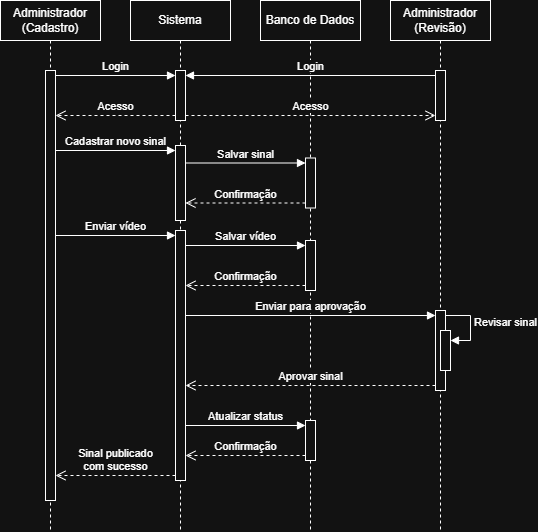

The diagram above was exported from draw.io. Its source (the exported page's mxGraphModel, read from the mxfile embedded in the PNG):
<mxGraphModel dx="1288" dy="828" grid="1" gridSize="10" guides="1" tooltips="1" connect="1" arrows="1" fold="1" page="1" pageScale="1" pageWidth="827" pageHeight="1169" math="0" shadow="0">
  <root>
    <mxCell id="0" />
    <mxCell id="1" parent="0" />
    <mxCell id="qbBWr1Xm0Vn24YsX1ZX3-4" parent="1" style="shape=umlLifeline;perimeter=lifelinePerimeter;whiteSpace=wrap;html=1;container=1;dropTarget=0;collapsible=0;recursiveResize=0;outlineConnect=0;portConstraint=eastwest;newEdgeStyle={&quot;curved&quot;:0,&quot;rounded&quot;:0};" value="Administrador (Cadastro)" vertex="1">
      <mxGeometry height="530" width="100" x="170" y="30" as="geometry" />
    </mxCell>
    <mxCell id="qbBWr1Xm0Vn24YsX1ZX3-5" parent="qbBWr1Xm0Vn24YsX1ZX3-4" style="html=1;points=[[0,0,0,0,5],[0,1,0,0,-5],[1,0,0,0,5],[1,1,0,0,-5]];perimeter=orthogonalPerimeter;outlineConnect=0;targetShapes=umlLifeline;portConstraint=eastwest;newEdgeStyle={&quot;curved&quot;:0,&quot;rounded&quot;:0};" value="" vertex="1">
      <mxGeometry height="430" width="10" x="45" y="70" as="geometry" />
    </mxCell>
    <mxCell id="qbBWr1Xm0Vn24YsX1ZX3-7" parent="1" style="shape=umlLifeline;perimeter=lifelinePerimeter;whiteSpace=wrap;html=1;container=1;dropTarget=0;collapsible=0;recursiveResize=0;outlineConnect=0;portConstraint=eastwest;newEdgeStyle={&quot;curved&quot;:0,&quot;rounded&quot;:0};" value="Administrador (Revisão)" vertex="1">
      <mxGeometry height="530" width="100" x="560" y="30" as="geometry" />
    </mxCell>
    <mxCell id="Q0ixpCGVh-coyZ4jjZCQ-1" parent="qbBWr1Xm0Vn24YsX1ZX3-7" style="html=1;points=[[0,0,0,0,5],[0,1,0,0,-5],[1,0,0,0,5],[1,1,0,0,-5]];perimeter=orthogonalPerimeter;outlineConnect=0;targetShapes=umlLifeline;portConstraint=eastwest;newEdgeStyle={&quot;curved&quot;:0,&quot;rounded&quot;:0};" value="" vertex="1">
      <mxGeometry height="80" width="10" x="45" y="310" as="geometry" />
    </mxCell>
    <mxCell id="Q0ixpCGVh-coyZ4jjZCQ-4" parent="qbBWr1Xm0Vn24YsX1ZX3-7" style="html=1;points=[[0,0,0,0,5],[0,1,0,0,-5],[1,0,0,0,5],[1,1,0,0,-5]];perimeter=orthogonalPerimeter;outlineConnect=0;targetShapes=umlLifeline;portConstraint=eastwest;newEdgeStyle={&quot;curved&quot;:0,&quot;rounded&quot;:0};" value="" vertex="1">
      <mxGeometry height="40" width="10" x="50" y="330" as="geometry" />
    </mxCell>
    <mxCell id="Q0ixpCGVh-coyZ4jjZCQ-5" edge="1" parent="qbBWr1Xm0Vn24YsX1ZX3-7" source="Q0ixpCGVh-coyZ4jjZCQ-1" style="html=1;align=left;spacingLeft=2;endArrow=block;rounded=0;edgeStyle=orthogonalEdgeStyle;curved=0;rounded=0;exitX=1;exitY=0;exitDx=0;exitDy=5;exitPerimeter=0;" target="Q0ixpCGVh-coyZ4jjZCQ-4" value="Revisar sinal">
      <mxGeometry relative="1" x="-0.0774" as="geometry">
        <mxPoint as="offset" />
        <Array as="points">
          <mxPoint x="80" y="315" />
          <mxPoint x="80" y="340" />
        </Array>
        <mxPoint x="60" y="240" as="sourcePoint" />
      </mxGeometry>
    </mxCell>
    <mxCell id="Q0ixpCGVh-coyZ4jjZCQ-18" parent="qbBWr1Xm0Vn24YsX1ZX3-7" style="html=1;points=[[0,0,0,0,5],[0,1,0,0,-5],[1,0,0,0,5],[1,1,0,0,-5]];perimeter=orthogonalPerimeter;outlineConnect=0;targetShapes=umlLifeline;portConstraint=eastwest;newEdgeStyle={&quot;curved&quot;:0,&quot;rounded&quot;:0};" value="" vertex="1">
      <mxGeometry height="50" width="10" x="45" y="70" as="geometry" />
    </mxCell>
    <mxCell id="qbBWr1Xm0Vn24YsX1ZX3-11" parent="1" style="shape=umlLifeline;perimeter=lifelinePerimeter;whiteSpace=wrap;html=1;container=1;dropTarget=0;collapsible=0;recursiveResize=0;outlineConnect=0;portConstraint=eastwest;newEdgeStyle={&quot;curved&quot;:0,&quot;rounded&quot;:0};" value="Sistema" vertex="1">
      <mxGeometry height="530" width="100" x="300" y="30" as="geometry" />
    </mxCell>
    <mxCell id="qbBWr1Xm0Vn24YsX1ZX3-13" parent="qbBWr1Xm0Vn24YsX1ZX3-11" style="html=1;points=[[0,0,0,0,5],[0,1,0,0,-5],[1,0,0,0,5],[1,1,0,0,-5]];perimeter=orthogonalPerimeter;outlineConnect=0;targetShapes=umlLifeline;portConstraint=eastwest;newEdgeStyle={&quot;curved&quot;:0,&quot;rounded&quot;:0};" value="" vertex="1">
      <mxGeometry height="50" width="10" x="45" y="70" as="geometry" />
    </mxCell>
    <mxCell id="qbBWr1Xm0Vn24YsX1ZX3-16" parent="qbBWr1Xm0Vn24YsX1ZX3-11" style="html=1;points=[[0,0,0,0,5],[0,1,0,0,-5],[1,0,0,0,5],[1,1,0,0,-5]];perimeter=orthogonalPerimeter;outlineConnect=0;targetShapes=umlLifeline;portConstraint=eastwest;newEdgeStyle={&quot;curved&quot;:0,&quot;rounded&quot;:0};" value="" vertex="1">
      <mxGeometry height="75" width="10" x="45" y="145" as="geometry" />
    </mxCell>
    <mxCell id="Q0ixpCGVh-coyZ4jjZCQ-10" parent="qbBWr1Xm0Vn24YsX1ZX3-11" style="html=1;points=[[0,0,0,0,5],[0,1,0,0,-5],[1,0,0,0,5],[1,1,0,0,-5]];perimeter=orthogonalPerimeter;outlineConnect=0;targetShapes=umlLifeline;portConstraint=eastwest;newEdgeStyle={&quot;curved&quot;:0,&quot;rounded&quot;:0};" value="" vertex="1">
      <mxGeometry height="250" width="10" x="45" y="230" as="geometry" />
    </mxCell>
    <mxCell id="qbBWr1Xm0Vn24YsX1ZX3-12" parent="1" style="shape=umlLifeline;perimeter=lifelinePerimeter;whiteSpace=wrap;html=1;container=1;dropTarget=0;collapsible=0;recursiveResize=0;outlineConnect=0;portConstraint=eastwest;newEdgeStyle={&quot;curved&quot;:0,&quot;rounded&quot;:0};" value="Banco de Dados" vertex="1">
      <mxGeometry height="530" width="100" x="430" y="30" as="geometry" />
    </mxCell>
    <mxCell id="qbBWr1Xm0Vn24YsX1ZX3-19" parent="qbBWr1Xm0Vn24YsX1ZX3-12" style="html=1;points=[[0,0,0,0,5],[0,1,0,0,-5],[1,0,0,0,5],[1,1,0,0,-5]];perimeter=orthogonalPerimeter;outlineConnect=0;targetShapes=umlLifeline;portConstraint=eastwest;newEdgeStyle={&quot;curved&quot;:0,&quot;rounded&quot;:0};" value="" vertex="1">
      <mxGeometry height="50" width="10" x="45" y="240" as="geometry" />
    </mxCell>
    <mxCell id="Q0ixpCGVh-coyZ4jjZCQ-6" parent="qbBWr1Xm0Vn24YsX1ZX3-12" style="html=1;points=[[0,0,0,0,5],[0,1,0,0,-5],[1,0,0,0,5],[1,1,0,0,-5]];perimeter=orthogonalPerimeter;outlineConnect=0;targetShapes=umlLifeline;portConstraint=eastwest;newEdgeStyle={&quot;curved&quot;:0,&quot;rounded&quot;:0};" value="" vertex="1">
      <mxGeometry height="40" width="10" x="45" y="420" as="geometry" />
    </mxCell>
    <mxCell id="Q0ixpCGVh-coyZ4jjZCQ-14" parent="qbBWr1Xm0Vn24YsX1ZX3-12" style="html=1;points=[[0,0,0,0,5],[0,1,0,0,-5],[1,0,0,0,5],[1,1,0,0,-5]];perimeter=orthogonalPerimeter;outlineConnect=0;targetShapes=umlLifeline;portConstraint=eastwest;newEdgeStyle={&quot;curved&quot;:0,&quot;rounded&quot;:0};" value="" vertex="1">
      <mxGeometry height="50" width="10" x="45" y="157.5" as="geometry" />
    </mxCell>
    <mxCell id="qbBWr1Xm0Vn24YsX1ZX3-14" edge="1" parent="1" source="qbBWr1Xm0Vn24YsX1ZX3-5" style="html=1;verticalAlign=bottom;endArrow=block;curved=0;rounded=0;entryX=0;entryY=0;entryDx=0;entryDy=5;exitX=1;exitY=0;exitDx=0;exitDy=5;exitPerimeter=0;" target="qbBWr1Xm0Vn24YsX1ZX3-13" value="Login">
      <mxGeometry relative="1" as="geometry">
        <mxPoint x="270" y="105" as="sourcePoint" />
      </mxGeometry>
    </mxCell>
    <mxCell id="qbBWr1Xm0Vn24YsX1ZX3-15" edge="1" parent="1" source="qbBWr1Xm0Vn24YsX1ZX3-13" style="html=1;verticalAlign=bottom;endArrow=open;dashed=1;endSize=8;curved=0;rounded=0;exitX=0;exitY=1;exitDx=0;exitDy=-5;" target="qbBWr1Xm0Vn24YsX1ZX3-5" value="Acesso">
      <mxGeometry relative="1" as="geometry">
        <mxPoint x="270" y="175" as="targetPoint" />
      </mxGeometry>
    </mxCell>
    <mxCell id="qbBWr1Xm0Vn24YsX1ZX3-17" edge="1" parent="1" source="qbBWr1Xm0Vn24YsX1ZX3-5" style="html=1;verticalAlign=bottom;endArrow=block;curved=0;rounded=0;entryX=0;entryY=0;entryDx=0;entryDy=5;" target="qbBWr1Xm0Vn24YsX1ZX3-16" value="Cadastrar novo sinal">
      <mxGeometry relative="1" as="geometry">
        <mxPoint x="400" y="205" as="sourcePoint" />
      </mxGeometry>
    </mxCell>
    <mxCell id="qbBWr1Xm0Vn24YsX1ZX3-20" edge="1" parent="1" source="Q0ixpCGVh-coyZ4jjZCQ-10" style="html=1;verticalAlign=bottom;endArrow=block;curved=0;rounded=0;entryX=0;entryY=0;entryDx=0;entryDy=5;" target="qbBWr1Xm0Vn24YsX1ZX3-19" value="Salvar vídeo">
      <mxGeometry relative="1" as="geometry">
        <mxPoint x="410" y="195" as="sourcePoint" />
      </mxGeometry>
    </mxCell>
    <mxCell id="qbBWr1Xm0Vn24YsX1ZX3-21" edge="1" parent="1" source="qbBWr1Xm0Vn24YsX1ZX3-19" style="html=1;verticalAlign=bottom;endArrow=open;dashed=1;endSize=8;curved=0;rounded=0;exitX=0;exitY=1;exitDx=0;exitDy=-5;" target="Q0ixpCGVh-coyZ4jjZCQ-10" value="Confirmação">
      <mxGeometry relative="1" as="geometry">
        <mxPoint x="410" y="265" as="targetPoint" />
      </mxGeometry>
    </mxCell>
    <mxCell id="Q0ixpCGVh-coyZ4jjZCQ-2" edge="1" parent="1" source="Q0ixpCGVh-coyZ4jjZCQ-10" style="html=1;verticalAlign=bottom;endArrow=block;curved=0;rounded=0;entryX=0;entryY=0;entryDx=0;entryDy=5;" target="Q0ixpCGVh-coyZ4jjZCQ-1" value="Enviar para aprovação">
      <mxGeometry relative="1" as="geometry">
        <mxPoint x="350" y="260" as="sourcePoint" />
      </mxGeometry>
    </mxCell>
    <mxCell id="Q0ixpCGVh-coyZ4jjZCQ-3" edge="1" parent="1" source="Q0ixpCGVh-coyZ4jjZCQ-1" style="html=1;verticalAlign=bottom;endArrow=open;dashed=1;endSize=8;curved=0;rounded=0;exitX=0;exitY=1;exitDx=0;exitDy=-5;" target="Q0ixpCGVh-coyZ4jjZCQ-10" value="Aprovar sinal">
      <mxGeometry relative="1" as="geometry">
        <mxPoint x="355" y="425" as="targetPoint" />
      </mxGeometry>
    </mxCell>
    <mxCell id="Q0ixpCGVh-coyZ4jjZCQ-7" edge="1" parent="1" source="Q0ixpCGVh-coyZ4jjZCQ-10" style="html=1;verticalAlign=bottom;endArrow=block;curved=0;rounded=0;entryX=0;entryY=0;entryDx=0;entryDy=5;" target="Q0ixpCGVh-coyZ4jjZCQ-6" value="Atualizar status">
      <mxGeometry relative="1" as="geometry">
        <mxPoint x="405" y="355" as="sourcePoint" />
      </mxGeometry>
    </mxCell>
    <mxCell id="Q0ixpCGVh-coyZ4jjZCQ-8" edge="1" parent="1" source="Q0ixpCGVh-coyZ4jjZCQ-6" style="html=1;verticalAlign=bottom;endArrow=open;dashed=1;endSize=8;curved=0;rounded=0;exitX=0;exitY=1;exitDx=0;exitDy=-5;" target="Q0ixpCGVh-coyZ4jjZCQ-10" value="Confirmação">
      <mxGeometry relative="1" as="geometry">
        <mxPoint x="405" y="425" as="targetPoint" />
      </mxGeometry>
    </mxCell>
    <mxCell id="Q0ixpCGVh-coyZ4jjZCQ-11" edge="1" parent="1" source="qbBWr1Xm0Vn24YsX1ZX3-5" style="html=1;verticalAlign=bottom;endArrow=block;curved=0;rounded=0;entryX=0;entryY=0;entryDx=0;entryDy=5;" target="Q0ixpCGVh-coyZ4jjZCQ-10" value="Enviar vídeo">
      <mxGeometry relative="1" as="geometry">
        <mxPoint x="275" y="265" as="sourcePoint" />
      </mxGeometry>
    </mxCell>
    <mxCell id="Q0ixpCGVh-coyZ4jjZCQ-15" edge="1" parent="1" source="qbBWr1Xm0Vn24YsX1ZX3-16" style="html=1;verticalAlign=bottom;endArrow=block;curved=0;rounded=0;entryX=0;entryY=0;entryDx=0;entryDy=5;" target="Q0ixpCGVh-coyZ4jjZCQ-14" value="Salvar sinal">
      <mxGeometry relative="1" as="geometry">
        <mxPoint x="365" y="205" as="sourcePoint" />
      </mxGeometry>
    </mxCell>
    <mxCell id="Q0ixpCGVh-coyZ4jjZCQ-16" edge="1" parent="1" source="Q0ixpCGVh-coyZ4jjZCQ-14" style="html=1;verticalAlign=bottom;endArrow=open;dashed=1;endSize=8;curved=0;rounded=0;exitX=0;exitY=1;exitDx=0;exitDy=-5;" target="qbBWr1Xm0Vn24YsX1ZX3-16" value="Confirmação">
      <mxGeometry relative="1" as="geometry">
        <mxPoint x="365" y="245" as="targetPoint" />
      </mxGeometry>
    </mxCell>
    <mxCell id="Q0ixpCGVh-coyZ4jjZCQ-17" edge="1" parent="1" source="Q0ixpCGVh-coyZ4jjZCQ-10" style="html=1;verticalAlign=bottom;endArrow=open;dashed=1;endSize=8;curved=0;rounded=0;exitX=0;exitY=1;exitDx=0;exitDy=-5;exitPerimeter=0;" target="qbBWr1Xm0Vn24YsX1ZX3-5" value="Sinal publicado&lt;div&gt;com sucesso&lt;/div&gt;">
      <mxGeometry relative="1" as="geometry">
        <mxPoint x="400" y="390" as="sourcePoint" />
        <mxPoint x="320" y="390" as="targetPoint" />
      </mxGeometry>
    </mxCell>
    <mxCell id="Q0ixpCGVh-coyZ4jjZCQ-19" edge="1" parent="1" source="Q0ixpCGVh-coyZ4jjZCQ-18" style="html=1;verticalAlign=bottom;endArrow=block;curved=0;rounded=0;exitX=0;exitY=0;exitDx=0;exitDy=5;exitPerimeter=0;entryX=1;entryY=0;entryDx=0;entryDy=5;entryPerimeter=0;" target="qbBWr1Xm0Vn24YsX1ZX3-13" value="Login">
      <mxGeometry relative="1" as="geometry">
        <mxPoint x="414" y="130" as="sourcePoint" />
        <mxPoint x="534" y="130" as="targetPoint" />
      </mxGeometry>
    </mxCell>
    <mxCell id="Q0ixpCGVh-coyZ4jjZCQ-20" edge="1" parent="1" source="qbBWr1Xm0Vn24YsX1ZX3-13" style="html=1;verticalAlign=bottom;endArrow=open;dashed=1;endSize=8;curved=0;rounded=0;entryX=0;entryY=1;entryDx=0;entryDy=-5;entryPerimeter=0;exitX=1;exitY=1;exitDx=0;exitDy=-5;exitPerimeter=0;" target="Q0ixpCGVh-coyZ4jjZCQ-18" value="Acesso">
      <mxGeometry relative="1" as="geometry">
        <mxPoint x="490" y="140" as="sourcePoint" />
        <mxPoint x="370" y="140" as="targetPoint" />
      </mxGeometry>
    </mxCell>
  </root>
</mxGraphModel>